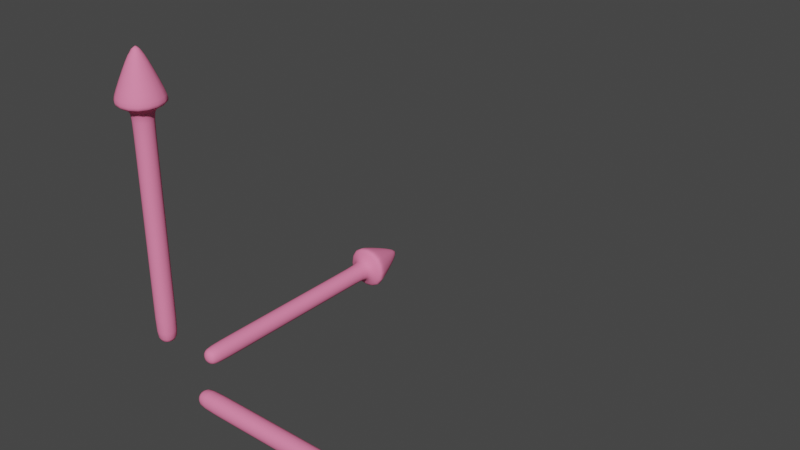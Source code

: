 # Source: translate.blend  (saved by Blender 2.90.8; exported with 4.5.12 LTS)
import bpy
from mathutils import Matrix  # noqa: F401  (used for matrix-valued properties, if any)

bpy.ops.wm.read_factory_settings(use_empty=True)
scene = bpy.context.scene
scene.name = 'Scene'

# ---- collections
col_collection = bpy.data.collections.new('Collection'); scene.collection.children.link(col_collection)

# ---- materials (node trees are filled in below, after node groups)
mat_material_005 = bpy.data.materials.new('Material.005')
mat_material_005.use_transparent_shadow = False
mat_material_005.diffuse_color = (0.2333, 0.4843, 0.9608, 1.0)
mat_material_005.roughness = 0.68
mat_material_001 = bpy.data.materials.new('Material.001')
mat_material_001.use_transparent_shadow = False
mat_material_001.diffuse_color = (0.9608, 0.2333, 0.4196, 1.0)
mat_material_001.roughness = 0.68
mat_material_006 = bpy.data.materials.new('Material.006')
mat_material_006.use_transparent_shadow = False
mat_material_006.diffuse_color = (0.4843, 0.9608, 0.2333, 1.0)
mat_material_006.roughness = 0.68
mat_material_002 = bpy.data.materials.new('Material.002')
mat_material_002.use_transparent_shadow = False
mat_material_002.diffuse_color = (0.9608, 0.2333, 0.4196, 1.0)
mat_material_002.roughness = 0.68
mat_material_007 = bpy.data.materials.new('Material.007')
mat_material_007.use_transparent_shadow = False
mat_material_007.diffuse_color = (0.9608, 0.2333, 0.4196, 1.0)
mat_material_007.roughness = 0.68

# ---- material node trees
mat_material_005.use_nodes = True; mat_material_005.node_tree.nodes.clear()
_N = mat_material_005.node_tree.nodes; _L = mat_material_005.node_tree.links
n0 = _N.new('ShaderNodeBsdfPrincipled'); n0.name = 'Principled BSDF'; n0.location = (10, 300)
n0.distribution = 'GGX'
n0.subsurface_method = 'BURLEY'
n0.inputs[0].default_value = (0.2333, 0.4843, 0.9608, 1.0)
n0.inputs[2].default_value = 0.68
n0.inputs[3].default_value = 1.0
n0.inputs[27].default_value = (0.0, 0.0, 0.0, 1.0)
n0.inputs[28].default_value = 1.0
n1 = _N.new('ShaderNodeOutputMaterial'); n1.name = 'Material Output'; n1.location = (300, 300)
_L.new(n0.outputs[0], n1.inputs[0])
n1.is_active_output = True
mat_material_001.use_nodes = True; mat_material_001.node_tree.nodes.clear()
_N = mat_material_001.node_tree.nodes; _L = mat_material_001.node_tree.links
n0 = _N.new('ShaderNodeBsdfPrincipled'); n0.name = 'Principled BSDF'; n0.location = (10, 300)
n0.distribution = 'GGX'
n0.subsurface_method = 'BURLEY'
n0.inputs[0].default_value = (0.9608, 0.2333, 0.4196, 1.0)
n0.inputs[2].default_value = 0.68
n0.inputs[3].default_value = 1.0
n0.inputs[27].default_value = (0.0, 0.0, 0.0, 1.0)
n0.inputs[28].default_value = 1.0
n1 = _N.new('ShaderNodeOutputMaterial'); n1.name = 'Material Output'; n1.location = (300, 300)
_L.new(n0.outputs[0], n1.inputs[0])
n1.is_active_output = True
mat_material_006.use_nodes = True; mat_material_006.node_tree.nodes.clear()
_N = mat_material_006.node_tree.nodes; _L = mat_material_006.node_tree.links
n0 = _N.new('ShaderNodeBsdfPrincipled'); n0.name = 'Principled BSDF'; n0.location = (10, 300)
n0.distribution = 'GGX'
n0.subsurface_method = 'BURLEY'
n0.inputs[0].default_value = (0.4843, 0.9608, 0.2333, 1.0)
n0.inputs[2].default_value = 0.68
n0.inputs[3].default_value = 1.0
n0.inputs[27].default_value = (0.0, 0.0, 0.0, 1.0)
n0.inputs[28].default_value = 1.0
n1 = _N.new('ShaderNodeOutputMaterial'); n1.name = 'Material Output'; n1.location = (300, 300)
_L.new(n0.outputs[0], n1.inputs[0])
n1.is_active_output = True
mat_material_002.use_nodes = True; mat_material_002.node_tree.nodes.clear()
_N = mat_material_002.node_tree.nodes; _L = mat_material_002.node_tree.links
n0 = _N.new('ShaderNodeBsdfPrincipled'); n0.name = 'Principled BSDF'; n0.location = (10, 300)
n0.distribution = 'GGX'
n0.subsurface_method = 'BURLEY'
n0.inputs[0].default_value = (0.9608, 0.2333, 0.4196, 1.0)
n0.inputs[2].default_value = 0.68
n0.inputs[3].default_value = 1.0
n0.inputs[27].default_value = (0.0, 0.0, 0.0, 1.0)
n0.inputs[28].default_value = 1.0
n1 = _N.new('ShaderNodeOutputMaterial'); n1.name = 'Material Output'; n1.location = (300, 300)
_L.new(n0.outputs[0], n1.inputs[0])
n1.is_active_output = True
mat_material_007.use_nodes = True; mat_material_007.node_tree.nodes.clear()
_N = mat_material_007.node_tree.nodes; _L = mat_material_007.node_tree.links
n0 = _N.new('ShaderNodeBsdfPrincipled'); n0.name = 'Principled BSDF'; n0.location = (10, 300)
n0.distribution = 'GGX'
n0.subsurface_method = 'BURLEY'
n0.inputs[0].default_value = (0.9608, 0.2333, 0.4196, 1.0)
n0.inputs[2].default_value = 0.68
n0.inputs[3].default_value = 1.0
n0.inputs[27].default_value = (0.0, 0.0, 0.0, 1.0)
n0.inputs[28].default_value = 1.0
n1 = _N.new('ShaderNodeOutputMaterial'); n1.name = 'Material Output'; n1.location = (300, 300)
_L.new(n0.outputs[0], n1.inputs[0])
n1.is_active_output = True

# ---- world
world_world = bpy.data.worlds.new('World'); scene.world = world_world
world_world.use_nodes = True; world_world.node_tree.nodes.clear()
_N = world_world.node_tree.nodes; _L = world_world.node_tree.links
n0 = _N.new('ShaderNodeOutputWorld'); n0.name = 'World Output'; n0.location = (300, 300)
n1 = _N.new('ShaderNodeBackground'); n1.name = 'Background'; n1.location = (10, 300)
n1.inputs[0].default_value = (0.05088, 0.05088, 0.05088, 1.0)
_L.new(n1.outputs[0], n0.inputs[0])
n0.is_active_output = True
world_world.color = (0.05088, 0.05088, 0.05088)
world_world.use_sun_shadow = False
world_world.sun_shadow_jitter_overblur = 0.0

# ---- meshes
me_cube_002 = bpy.data.meshes.new('Cube.002')
me_cube_002.from_pydata([(0.03354, 0.8763, -0.03235), (0.03354, 0.1334, -0.03235), (-0.03118, 0.1334, -0.03235), (-0.03119, 0.8763, -0.03235), (0.03354, 0.8763, 0.03238), (-0.03119, 0.8763, 0.03238), (-0.03118, 0.1334, 0.03238), (0.03354, 0.1334, 0.03238), (0.08033, 0.8916, -0.07915), (0.08033, 0.8916, 0.07917), (-0.07799, 0.8916, 0.07917), (0.08033, 0.9091, -0.07915), (-0.07799, 0.8916, -0.07915), (0.03354, 0.8374, -0.03235), (-0.03119, 0.8374, -0.03235), (0.03354, 0.8374, 0.03238), (-0.03119, 0.8374, 0.03238), (0.03354, 0.1918, -0.03235), (0.03354, 0.1918, 0.03238), (-0.03118, 0.1918, 0.03238), (-0.03118, 0.1918, -0.03235), (0.08033, 0.9091, 0.07917), (-0.07799, 0.9091, 0.07917), (-0.07799, 0.9091, -0.07915), (0.009323, 1.062, -0.008137), (0.009323, 1.062, 0.008164), (-0.006978, 1.062, 0.008164), (-0.006978, 1.062, -0.008137)], [], [(17, 1, 2, 20), (18, 19, 6, 7), (17, 18, 7, 1), (1, 7, 6, 2), (14, 16, 5, 3), (4, 0, 8, 9), (8, 12, 23, 11), (5, 4, 9, 10), (3, 5, 10, 12), (0, 3, 12, 8), (12, 10, 22, 23), (10, 9, 21, 22), (9, 8, 11, 21), (20, 19, 16, 14), (0, 4, 15, 13), (4, 5, 16, 15), (0, 13, 14, 3), (2, 6, 19, 20), (13, 15, 18, 17), (15, 16, 19, 18), (13, 17, 20, 14), (11, 23, 27, 24), (22, 21, 25, 26), (21, 11, 24, 25), (23, 22, 26, 27), (27, 26, 25, 24)])
me_cube_002.polygons.foreach_set('use_smooth', [True] * 26)
me_cube_002.polygons.foreach_set('material_index', [1, 1, 1, 1, 1, 1, 1, 1, 1, 1, 1, 1, 1, 1, 1, 1, 1, 1, 1, 1, 1, 1, 1, 1, 1, 1])
me_cube_002.materials.append(mat_material_005)
me_cube_002.materials.append(mat_material_001)
me_cube_002.use_remesh_fix_poles = True
me_cube_002.use_remesh_preserve_attributes = False
me_cube_002.use_mirror_vertex_groups = False
me_cube_002.update()
me_cube_002.normals_split_custom_set([tuple(v) for v in zip(*[iter([0.7071, 5.485e-06, -0.7071, 0.5774, -0.5773, -0.5774, -0.5773, -0.5774, -0.5774, -0.7071, -5.19e-06, -0.7071, 0.7071, 5.528e-06, 0.7071, -0.7071, -5.147e-06, 0.7071, -0.5773, -0.5774, 0.5774, 0.5774, -0.5773, 0.5774, 0.7071, 5.485e-06, -0.7071, 0.7071, 5.528e-06, 0.7071, 0.5774, -0.5773, 0.5774, 0.5774, -0.5773, -0.5774, 0.5774, -0.5773, -0.5774, 0.5774, -0.5773, 0.5774, -0.5773, -0.5774, 0.5774, -0.5773, -0.5774, -0.5774, -0.7071, -5.374e-06, -0.7071, -0.7071, -5.353e-06, 0.7071, -0.4184, -0.8062, 0.4184, -0.4184, -0.8062, -0.4184, 0.4184, -0.8062, 0.4184, 0.4184, -0.8062, -0.4184, 0.1317, -0.1113, 0.985, 0.06798, -0.9954, 0.06797, 0.1317, -0.1113, 0.985, 0.3059, 0.9016, 0.3059, 0.9946, -0.03637, 0.09723, -0.06451, -0.9958, 0.06452, -0.4184, -0.8062, 0.4184, 0.4184, -0.8062, 0.4184, 0.06798, -0.9954, 0.06797, -0.7101, 0.1153, 0.6946, -0.4184, -0.8062, -0.4184, -0.4184, -0.8062, 0.4184, -0.7101, 0.1153, 0.6946, 0.3059, 0.9016, 0.3059, 0.4184, -0.8062, -0.4184, -0.4184, -0.8062, -0.4184, 0.3059, 0.9016, 0.3059, 0.1317, -0.1113, 0.985, 0.3059, 0.9016, 0.3059, -0.7101, 0.1153, 0.6946, -0.1872, 0.08116, 0.979, 0.9946, -0.03637, 0.09723, -0.7101, 0.1153, 0.6946, 0.06798, -0.9954, 0.06797, -0.1241, 0.3477, 0.9294, -0.1872, 0.08116, 0.979, 0.06798, -0.9954, 0.06797, 0.1317, -0.1113, 0.985, -0.06451, -0.9958, 0.06452, -0.1241, 0.3477, 0.9294, -0.7071, -5.19e-06, -0.7071, -0.7071, -5.147e-06, 0.7071, -0.7071, -5.353e-06, 0.7071, -0.7071, -5.374e-06, -0.7071, 0.4184, -0.8062, -0.4184, 0.4184, -0.8062, 0.4184, 0.7071, 4.785e-06, 0.7071, 0.7071, 4.765e-06, -0.7071, 0.4184, -0.8062, 0.4184, -0.4184, -0.8062, 0.4184, -0.7071, -5.353e-06, 0.7071, 0.7071, 4.785e-06, 0.7071, 0.4184, -0.8062, -0.4184, 0.7071, 4.765e-06, -0.7071, -0.7071, -5.374e-06, -0.7071, -0.4184, -0.8062, -0.4184, -0.5773, -0.5774, -0.5774, -0.5773, -0.5774, 0.5774, -0.7071, -5.147e-06, 0.7071, -0.7071, -5.19e-06, -0.7071, 0.7071, 4.765e-06, -0.7071, 0.7071, 4.785e-06, 0.7071, 0.7071, 5.528e-06, 0.7071, 0.7071, 5.485e-06, -0.7071, 0.7071, 4.785e-06, 0.7071, -0.7071, -5.353e-06, 0.7071, -0.7071, -5.147e-06, 0.7071, 0.7071, 5.528e-06, 0.7071, 0.7071, 4.765e-06, -0.7071, 0.7071, 5.485e-06, -0.7071, -0.7071, -5.19e-06, -0.7071, -0.7071, -5.374e-06, -0.7071, -0.06451, -0.9958, 0.06452, 0.9946, -0.03637, 0.09723, 0.9545, -0.2608, 0.1445, 0.4329, -0.7907, -0.4329, -0.1872, 0.08116, 0.979, -0.1241, 0.3477, 0.9294, -0.3701, 0.8127, 0.4501, -0.06652, 0.9964, 0.05246, -0.1241, 0.3477, 0.9294, -0.06451, -0.9958, 0.06452, 0.4329, -0.7907, -0.4329, -0.3701, 0.8127, 0.4501, 0.9946, -0.03637, 0.09723, -0.1872, 0.08116, 0.979, -0.06652, 0.9964, 0.05246, 0.9545, -0.2608, 0.1445, 0.9545, -0.2608, 0.1445, -0.06652, 0.9964, 0.05246, -0.3701, 0.8127, 0.4501, 0.4329, -0.7907, -0.4329])] * 3)])
me_cube_003 = bpy.data.meshes.new('Cube.003')
me_cube_003.from_pydata([(0.8752, -0.03238, -0.03235), (0.1323, -0.03238, -0.03235), (0.1323, 0.03235, -0.03235), (0.8752, 0.03235, -0.03235), (0.8752, -0.03238, 0.03238), (0.8752, 0.03235, 0.03238), (0.1323, 0.03235, 0.03238), (0.1323, -0.03238, 0.03238), (0.8906, -0.07917, -0.07915), (0.8906, -0.07917, 0.07917), (0.8906, 0.07915, 0.07917), (0.9081, -0.07917, -0.07915), (0.8906, 0.07915, -0.07915), (0.8364, -0.03238, -0.03235), (0.8364, 0.03235, -0.03235), (0.8364, -0.03238, 0.03238), (0.8364, 0.03235, 0.03238), (0.1908, -0.03238, -0.03235), (0.1908, -0.03238, 0.03238), (0.1908, 0.03235, 0.03238), (0.1908, 0.03235, -0.03235), (0.9081, -0.07917, 0.07917), (0.9081, 0.07915, 0.07917), (0.9081, 0.07915, -0.07915), (1.061, -0.008164, -0.008137), (1.061, -0.008164, 0.008164), (1.061, 0.008137, 0.008164), (1.061, 0.008137, -0.008137)], [], [(17, 1, 2, 20), (18, 19, 6, 7), (17, 18, 7, 1), (1, 7, 6, 2), (14, 16, 5, 3), (4, 0, 8, 9), (8, 12, 23, 11), (5, 4, 9, 10), (3, 5, 10, 12), (0, 3, 12, 8), (12, 10, 22, 23), (10, 9, 21, 22), (9, 8, 11, 21), (20, 19, 16, 14), (0, 4, 15, 13), (4, 5, 16, 15), (0, 13, 14, 3), (2, 6, 19, 20), (13, 15, 18, 17), (15, 16, 19, 18), (13, 17, 20, 14), (11, 23, 27, 24), (22, 21, 25, 26), (21, 11, 24, 25), (23, 22, 26, 27), (27, 26, 25, 24)])
me_cube_003.polygons.foreach_set('use_smooth', [True] * 26)
me_cube_003.polygons.foreach_set('material_index', [1, 1, 1, 1, 1, 1, 1, 1, 1, 1, 1, 1, 1, 1, 1, 1, 1, 1, 1, 1, 1, 1, 1, 1, 1, 1])
me_cube_003.materials.append(mat_material_006)
me_cube_003.materials.append(mat_material_002)
me_cube_003.use_remesh_fix_poles = True
me_cube_003.use_remesh_preserve_attributes = False
me_cube_003.use_mirror_vertex_groups = False
me_cube_003.update()
me_cube_003.normals_split_custom_set([tuple(v) for v in zip(*[iter([0.0, -0.7071, -0.7071, -0.5774, -0.5774, -0.5774, -0.5774, 0.5774, -0.5774, 0.0, 0.7071, -0.7071, 0.0, -0.7071, 0.7071, 0.0, 0.7071, 0.7071, -0.5774, 0.5774, 0.5774, -0.5774, -0.5774, 0.5774, 0.0, -0.7071, -0.7071, 0.0, -0.7071, 0.7071, -0.5774, -0.5774, 0.5774, -0.5774, -0.5774, -0.5774, -0.5774, -0.5774, -0.5774, -0.5774, -0.5774, 0.5774, -0.5774, 0.5774, 0.5774, -0.5774, 0.5774, -0.5774, 0.0, 0.7071, -0.7071, 0.0, 0.7071, 0.7071, -0.8062, 0.4184, 0.4184, -0.8062, 0.4184, -0.4184, -0.8062, -0.4184, 0.4184, -0.8062, -0.4184, -0.4184, -0.1113, -0.1317, 0.985, -0.9954, -0.06798, 0.06798, -0.1113, -0.1317, 0.985, 0.9016, -0.3059, 0.3059, -0.03638, -0.9946, 0.09723, -0.9958, 0.06452, 0.06452, -0.8062, 0.4184, 0.4184, -0.8062, -0.4184, 0.4184, -0.9954, -0.06798, 0.06798, 0.1153, 0.7101, 0.6946, -0.8062, 0.4184, -0.4184, -0.8062, 0.4184, 0.4184, 0.1153, 0.7101, 0.6946, 0.9016, -0.3059, 0.3059, -0.8062, -0.4184, -0.4184, -0.8062, 0.4184, -0.4184, 0.9016, -0.3059, 0.3059, -0.1113, -0.1317, 0.985, 0.9016, -0.3059, 0.3059, 0.1153, 0.7101, 0.6946, 0.08116, 0.1872, 0.979, -0.03638, -0.9946, 0.09723, 0.1153, 0.7101, 0.6946, -0.9954, -0.06798, 0.06798, 0.3477, 0.1241, 0.9294, 0.08116, 0.1872, 0.979, -0.9954, -0.06798, 0.06798, -0.1113, -0.1317, 0.985, -0.9958, 0.06452, 0.06452, 0.3477, 0.1241, 0.9294, 0.0, 0.7071, -0.7071, 0.0, 0.7071, 0.7071, 0.0, 0.7071, 0.7071, 0.0, 0.7071, -0.7071, -0.8062, -0.4184, -0.4184, -0.8062, -0.4184, 0.4184, 0.0, -0.7071, 0.7071, 0.0, -0.7071, -0.7071, -0.8062, -0.4184, 0.4184, -0.8062, 0.4184, 0.4184, 0.0, 0.7071, 0.7071, 0.0, -0.7071, 0.7071, -0.8062, -0.4184, -0.4184, 0.0, -0.7071, -0.7071, 0.0, 0.7071, -0.7071, -0.8062, 0.4184, -0.4184, -0.5774, 0.5774, -0.5774, -0.5774, 0.5774, 0.5774, 0.0, 0.7071, 0.7071, 0.0, 0.7071, -0.7071, 0.0, -0.7071, -0.7071, 0.0, -0.7071, 0.7071, 0.0, -0.7071, 0.7071, 0.0, -0.7071, -0.7071, 0.0, -0.7071, 0.7071, 0.0, 0.7071, 0.7071, 0.0, 0.7071, 0.7071, 0.0, -0.7071, 0.7071, 0.0, -0.7071, -0.7071, 0.0, -0.7071, -0.7071, 0.0, 0.7071, -0.7071, 0.0, 0.7071, -0.7071, -0.9958, 0.06452, 0.06452, -0.03638, -0.9946, 0.09723, -0.2608, -0.9545, 0.1445, -0.7907, -0.4329, -0.4329, 0.08116, 0.1872, 0.979, 0.3477, 0.1241, 0.9294, 0.8127, 0.3701, 0.4501, 0.9964, 0.06651, 0.05246, 0.3477, 0.1241, 0.9294, -0.9958, 0.06452, 0.06452, -0.7907, -0.4329, -0.4329, 0.8127, 0.3701, 0.4501, -0.03638, -0.9946, 0.09723, 0.08116, 0.1872, 0.979, 0.9964, 0.06651, 0.05246, -0.2608, -0.9545, 0.1445, -0.2608, -0.9545, 0.1445, 0.9964, 0.06651, 0.05246, 0.8127, 0.3701, 0.4501, -0.7907, -0.4329, -0.4329])] * 3)])
me_cube_001 = bpy.data.meshes.new('Cube.001')
me_cube_001.from_pydata([(0.8752, -0.03238, -0.03235), (0.1323, -0.03238, -0.03235), (0.1323, 0.03235, -0.03235), (0.8752, 0.03235, -0.03235), (0.8752, -0.03238, 0.03238), (0.8752, 0.03235, 0.03238), (0.1323, 0.03235, 0.03238), (0.1323, -0.03238, 0.03238), (0.8906, -0.07917, -0.07915), (0.8906, -0.07917, 0.07917), (0.8906, 0.07915, 0.07917), (0.9081, -0.07917, -0.07915), (0.8906, 0.07915, -0.07915), (0.8364, -0.03238, -0.03235), (0.8364, 0.03235, -0.03235), (0.8364, -0.03238, 0.03238), (0.8364, 0.03235, 0.03238), (0.1908, -0.03238, -0.03235), (0.1908, -0.03238, 0.03238), (0.1908, 0.03235, 0.03238), (0.1908, 0.03235, -0.03235), (0.9081, -0.07917, 0.07917), (0.9081, 0.07915, 0.07917), (0.9081, 0.07915, -0.07915), (1.061, -0.008164, -0.008137), (1.061, -0.008164, 0.008164), (1.061, 0.008137, 0.008164), (1.061, 0.008137, -0.008137)], [], [(17, 1, 2, 20), (18, 19, 6, 7), (17, 18, 7, 1), (1, 7, 6, 2), (14, 16, 5, 3), (4, 0, 8, 9), (8, 12, 23, 11), (5, 4, 9, 10), (3, 5, 10, 12), (0, 3, 12, 8), (12, 10, 22, 23), (10, 9, 21, 22), (9, 8, 11, 21), (20, 19, 16, 14), (0, 4, 15, 13), (4, 5, 16, 15), (0, 13, 14, 3), (2, 6, 19, 20), (13, 15, 18, 17), (15, 16, 19, 18), (13, 17, 20, 14), (11, 23, 27, 24), (22, 21, 25, 26), (21, 11, 24, 25), (23, 22, 26, 27), (27, 26, 25, 24)])
me_cube_001.polygons.foreach_set('use_smooth', [True] * 26)
me_cube_001.materials.append(mat_material_007)
me_cube_001.use_remesh_fix_poles = True
me_cube_001.use_remesh_preserve_attributes = False
me_cube_001.use_mirror_vertex_groups = False
me_cube_001.update()
me_cube_001.normals_split_custom_set([tuple(v) for v in zip(*[iter([0.0, -0.7071, -0.7071, -0.5774, -0.5774, -0.5774, -0.5774, 0.5774, -0.5774, 0.0, 0.7071, -0.7071, 0.0, -0.7071, 0.7071, 0.0, 0.7071, 0.7071, -0.5774, 0.5774, 0.5774, -0.5774, -0.5774, 0.5774, 0.0, -0.7071, -0.7071, 0.0, -0.7071, 0.7071, -0.5774, -0.5774, 0.5774, -0.5774, -0.5774, -0.5774, -0.5774, -0.5774, -0.5774, -0.5774, -0.5774, 0.5774, -0.5774, 0.5774, 0.5774, -0.5774, 0.5774, -0.5774, 0.0, 0.7071, -0.7071, 0.0, 0.7071, 0.7071, -0.8062, 0.4184, 0.4184, -0.8062, 0.4184, -0.4184, -0.8062, -0.4184, 0.4184, -0.8062, -0.4184, -0.4184, -0.1113, -0.1317, 0.985, -0.9954, -0.06798, 0.06798, -0.1113, -0.1317, 0.985, 0.9016, -0.3059, 0.3059, -0.03638, -0.9946, 0.09723, -0.9958, 0.06452, 0.06452, -0.8062, 0.4184, 0.4184, -0.8062, -0.4184, 0.4184, -0.9954, -0.06798, 0.06798, 0.1153, 0.7101, 0.6946, -0.8062, 0.4184, -0.4184, -0.8062, 0.4184, 0.4184, 0.1153, 0.7101, 0.6946, 0.9016, -0.3059, 0.3059, -0.8062, -0.4184, -0.4184, -0.8062, 0.4184, -0.4184, 0.9016, -0.3059, 0.3059, -0.1113, -0.1317, 0.985, 0.9016, -0.3059, 0.3059, 0.1153, 0.7101, 0.6946, 0.08116, 0.1872, 0.979, -0.03638, -0.9946, 0.09723, 0.1153, 0.7101, 0.6946, -0.9954, -0.06798, 0.06798, 0.3477, 0.1241, 0.9294, 0.08116, 0.1872, 0.979, -0.9954, -0.06798, 0.06798, -0.1113, -0.1317, 0.985, -0.9958, 0.06452, 0.06452, 0.3477, 0.1241, 0.9294, 0.0, 0.7071, -0.7071, 0.0, 0.7071, 0.7071, 0.0, 0.7071, 0.7071, 0.0, 0.7071, -0.7071, -0.8062, -0.4184, -0.4184, -0.8062, -0.4184, 0.4184, 0.0, -0.7071, 0.7071, 0.0, -0.7071, -0.7071, -0.8062, -0.4184, 0.4184, -0.8062, 0.4184, 0.4184, 0.0, 0.7071, 0.7071, 0.0, -0.7071, 0.7071, -0.8062, -0.4184, -0.4184, 0.0, -0.7071, -0.7071, 0.0, 0.7071, -0.7071, -0.8062, 0.4184, -0.4184, -0.5774, 0.5774, -0.5774, -0.5774, 0.5774, 0.5774, 0.0, 0.7071, 0.7071, 0.0, 0.7071, -0.7071, 0.0, -0.7071, -0.7071, 0.0, -0.7071, 0.7071, 0.0, -0.7071, 0.7071, 0.0, -0.7071, -0.7071, 0.0, -0.7071, 0.7071, 0.0, 0.7071, 0.7071, 0.0, 0.7071, 0.7071, 0.0, -0.7071, 0.7071, 0.0, -0.7071, -0.7071, 0.0, -0.7071, -0.7071, 0.0, 0.7071, -0.7071, 0.0, 0.7071, -0.7071, -0.9958, 0.06452, 0.06452, -0.03638, -0.9946, 0.09723, -0.2608, -0.9545, 0.1445, -0.7907, -0.4329, -0.4329, 0.08116, 0.1872, 0.979, 0.3477, 0.1241, 0.9294, 0.8127, 0.3701, 0.4501, 0.9964, 0.06651, 0.05246, 0.3477, 0.1241, 0.9294, -0.9958, 0.06452, 0.06452, -0.7907, -0.4329, -0.4329, 0.8127, 0.3701, 0.4501, -0.03638, -0.9946, 0.09723, 0.08116, 0.1872, 0.979, 0.9964, 0.06651, 0.05246, -0.2608, -0.9545, 0.1445, -0.2608, -0.9545, 0.1445, 0.9964, 0.06651, 0.05246, 0.8127, 0.3701, 0.4501, -0.7907, -0.4329, -0.4329])] * 3)])

# ---- objects
ob_cube_002 = bpy.data.objects.new('Cube.002', me_cube_002)
ob_cube_003 = bpy.data.objects.new('Cube.003', me_cube_003)
ob_cube_001 = bpy.data.objects.new('Cube.001', me_cube_001)

# ---- transforms, parenting, visibility, modifiers, constraints
ob_cube_002.location = (0.0, 0.0, 0.0)
ob_cube_002.rotation_euler = (1.571, -0.0, 0.0)
ob_cube_002.lineart.crease_threshold = 0.0
_m = ob_cube_002.modifiers.new('Subdivision', 'SUBSURF')
_m.uv_smooth = 'PRESERVE_CORNERS'
_m.levels = 2
ob_cube_003.location = (0.0, 0.0, 0.0)
ob_cube_003.rotation_euler = (1.571, -0.0, 1.571)
ob_cube_003.lineart.crease_threshold = 0.0
_m = ob_cube_003.modifiers.new('Subdivision', 'SUBSURF')
_m.uv_smooth = 'PRESERVE_CORNERS'
_m.levels = 2
ob_cube_001.location = (0.0, 0.0, 0.0)
ob_cube_001.rotation_euler = (1.571, -0.0, 0.0)
ob_cube_001.lineart.crease_threshold = 0.0
_m = ob_cube_001.modifiers.new('Subdivision', 'SUBSURF')
_m.uv_smooth = 'PRESERVE_CORNERS'
_m.levels = 2

# ---- collection membership
col_collection.objects.link(ob_cube_002)
col_collection.objects.link(ob_cube_003)
col_collection.objects.link(ob_cube_001)

# ---- scene / render settings (as saved in the file)
scene.frame_start = 1; scene.frame_end = 250; scene.frame_set(1)
scene.render.engine = 'BLENDER_EEVEE_NEXT'
scene.cycles.use_denoising = False
scene.cycles.samples = 128
scene.cycles.sampling_pattern = 'TABULATED_SOBOL'
scene.cycles.use_adaptive_sampling = False
scene.cycles.use_light_tree = False
scene.view_settings.view_transform = 'Filmic'
bpy.context.view_layer.update()

# ---- added for rendering (the .blend has no active camera and no usable light): camera, sun
cam_auto = bpy.data.cameras.new('AutoCamera')
cam_auto.lens = 50.0
cam_auto.sensor_width = 36.0
cam_auto.clip_end = 1000.0
ob_auto_camera = bpy.data.objects.new('AutoCamera', cam_auto)
scene.collection.objects.link(ob_auto_camera)
ob_auto_camera.location = (2.31946, -1.7029, 1.95431)
ob_auto_camera.rotation_euler = (1.09748, -7.21219e-08, 0.694738)
scene.camera = ob_auto_camera
light_auto_sun = bpy.data.lights.new('AutoSun', 'SUN')
light_auto_sun.energy = 3.0
light_auto_sun.angle = 0.0523599
ob_auto_sun = bpy.data.objects.new('AutoSun', light_auto_sun)
scene.collection.objects.link(ob_auto_sun)
ob_auto_sun.rotation_euler = (0.872665, 0.174533, 0.523599)
bpy.context.view_layer.update()
